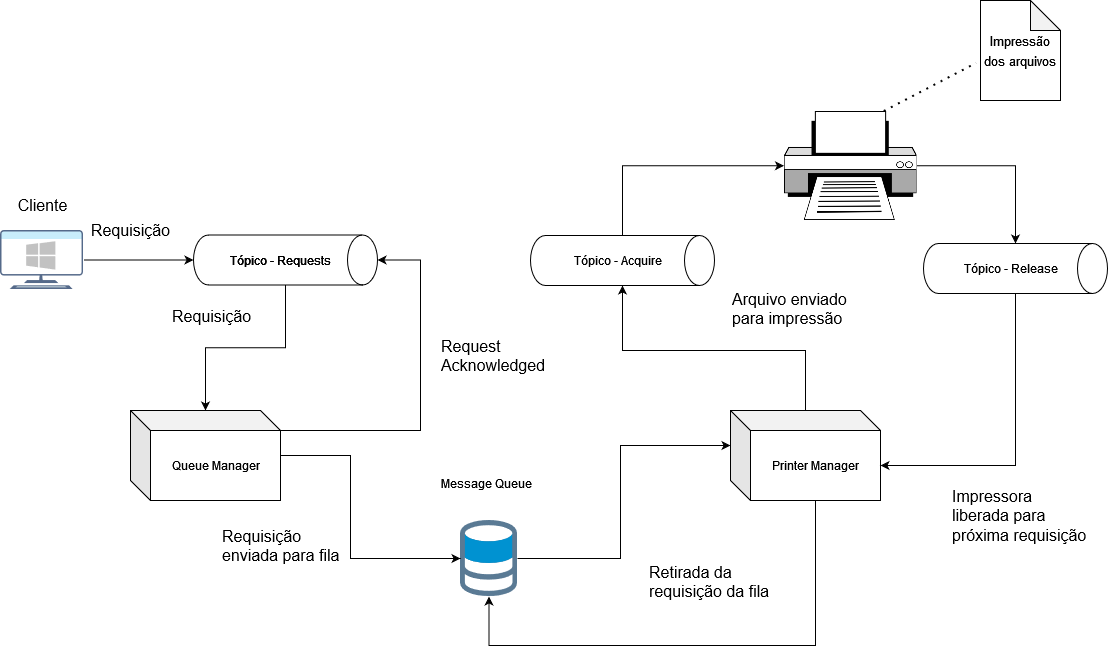

The diagram above was exported from draw.io. Its source (the exported page's mxGraphModel, read from the mxfile embedded in the PNG):
<mxGraphModel dx="2170" dy="1170" grid="1" gridSize="10" guides="1" tooltips="1" connect="1" arrows="1" fold="1" page="1" pageScale="1" pageWidth="1169" pageHeight="827" math="0" shadow="0">
  <root>
    <mxCell id="0" />
    <mxCell id="1" parent="0" />
    <mxCell id="g3imrcPaLC_jP5unhocE-56" style="edgeStyle=orthogonalEdgeStyle;rounded=0;orthogonalLoop=1;jettySize=auto;html=1;entryX=0;entryY=0;entryDx=0;entryDy=35;entryPerimeter=0;fontSize=13;" edge="1" parent="1" source="g3imrcPaLC_jP5unhocE-3" target="g3imrcPaLC_jP5unhocE-27">
      <mxGeometry relative="1" as="geometry">
        <Array as="points">
          <mxPoint x="650" y="649" />
          <mxPoint x="650" y="536" />
        </Array>
      </mxGeometry>
    </mxCell>
    <mxCell id="g3imrcPaLC_jP5unhocE-3" value="" style="shape=image;verticalLabelPosition=bottom;labelBackgroundColor=#ffffff;verticalAlign=top;aspect=fixed;imageAspect=0;image=data:image/svg+xml,(base64 omitted: 5004 chars);" vertex="1" parent="1">
      <mxGeometry x="490" y="611" width="57" height="76" as="geometry" />
    </mxCell>
    <mxCell id="g3imrcPaLC_jP5unhocE-13" style="edgeStyle=orthogonalEdgeStyle;rounded=0;orthogonalLoop=1;jettySize=auto;html=1;" edge="1" parent="1" source="g3imrcPaLC_jP5unhocE-4" target="g3imrcPaLC_jP5unhocE-5">
      <mxGeometry relative="1" as="geometry" />
    </mxCell>
    <mxCell id="g3imrcPaLC_jP5unhocE-4" value="" style="shape=image;verticalLabelPosition=bottom;labelBackgroundColor=#ffffff;verticalAlign=top;aspect=fixed;imageAspect=0;image=data:image/svg+xml,(base64 omitted: 5944 chars);" vertex="1" parent="1">
      <mxGeometry x="30.000000000000114" y="321" width="83" height="59" as="geometry" />
    </mxCell>
    <mxCell id="g3imrcPaLC_jP5unhocE-20" style="edgeStyle=orthogonalEdgeStyle;rounded=0;orthogonalLoop=1;jettySize=auto;html=1;" edge="1" parent="1" source="g3imrcPaLC_jP5unhocE-5" target="g3imrcPaLC_jP5unhocE-10">
      <mxGeometry relative="1" as="geometry" />
    </mxCell>
    <mxCell id="g3imrcPaLC_jP5unhocE-5" value="" style="shape=cylinder3;whiteSpace=wrap;html=1;boundedLbl=1;backgroundOutline=1;size=15;rotation=90;" vertex="1" parent="1">
      <mxGeometry x="290" y="258.5" width="50" height="184" as="geometry" />
    </mxCell>
    <mxCell id="g3imrcPaLC_jP5unhocE-22" style="edgeStyle=orthogonalEdgeStyle;rounded=0;orthogonalLoop=1;jettySize=auto;html=1;entryX=0;entryY=0.5;entryDx=0;entryDy=0;" edge="1" parent="1" source="g3imrcPaLC_jP5unhocE-10" target="g3imrcPaLC_jP5unhocE-3">
      <mxGeometry relative="1" as="geometry">
        <Array as="points">
          <mxPoint x="380" y="546" />
          <mxPoint x="380" y="649" />
        </Array>
      </mxGeometry>
    </mxCell>
    <mxCell id="g3imrcPaLC_jP5unhocE-10" value="" style="shape=cube;whiteSpace=wrap;html=1;boundedLbl=1;backgroundOutline=1;darkOpacity=0.05;darkOpacity2=0.1;" vertex="1" parent="1">
      <mxGeometry x="160" y="501" width="150" height="90" as="geometry" />
    </mxCell>
    <mxCell id="g3imrcPaLC_jP5unhocE-12" value="&lt;font style=&quot;font-size: 16px;&quot;&gt;Cliente&lt;/font&gt;" style="text;html=1;align=center;verticalAlign=middle;resizable=0;points=[];autosize=1;strokeColor=none;fillColor=none;" vertex="1" parent="1">
      <mxGeometry x="36.5" y="281" width="70" height="30" as="geometry" />
    </mxCell>
    <mxCell id="g3imrcPaLC_jP5unhocE-14" value="&lt;font style=&quot;font-size: 16px;&quot;&gt;Requisição&lt;/font&gt;" style="text;html=1;align=center;verticalAlign=middle;resizable=0;points=[];autosize=1;strokeColor=none;fillColor=none;" vertex="1" parent="1">
      <mxGeometry x="110" y="306" width="100" height="30" as="geometry" />
    </mxCell>
    <mxCell id="g3imrcPaLC_jP5unhocE-15" value="Tópico - Requests" style="text;html=1;align=center;verticalAlign=middle;resizable=0;points=[];autosize=1;strokeColor=none;fillColor=none;" vertex="1" parent="1">
      <mxGeometry x="250" y="336" width="120" height="30" as="geometry" />
    </mxCell>
    <mxCell id="g3imrcPaLC_jP5unhocE-67" style="edgeStyle=orthogonalEdgeStyle;rounded=0;orthogonalLoop=1;jettySize=auto;html=1;entryX=0.5;entryY=0;entryDx=0;entryDy=0;entryPerimeter=0;fontSize=13;exitX=0;exitY=0;exitDx=150;exitDy=20;exitPerimeter=0;" edge="1" parent="1" source="g3imrcPaLC_jP5unhocE-10" target="g3imrcPaLC_jP5unhocE-5">
      <mxGeometry relative="1" as="geometry">
        <mxPoint x="315" y="501" as="sourcePoint" />
        <mxPoint x="84" y="648" as="targetPoint" />
        <Array as="points">
          <mxPoint x="450" y="521" />
          <mxPoint x="450" y="351" />
        </Array>
      </mxGeometry>
    </mxCell>
    <mxCell id="g3imrcPaLC_jP5unhocE-16" value="Queue Manager" style="text;html=1;align=center;verticalAlign=middle;resizable=0;points=[];autosize=1;strokeColor=none;fillColor=none;" vertex="1" parent="1">
      <mxGeometry x="190" y="541" width="110" height="30" as="geometry" />
    </mxCell>
    <mxCell id="g3imrcPaLC_jP5unhocE-18" value="&lt;font style=&quot;font-size: 16px;&quot;&gt;Requisição&lt;/font&gt;" style="text;whiteSpace=wrap;html=1;" vertex="1" parent="1">
      <mxGeometry x="200" y="391" width="100" height="40" as="geometry" />
    </mxCell>
    <mxCell id="g3imrcPaLC_jP5unhocE-23" value="Message Queue" style="text;whiteSpace=wrap;html=1;" vertex="1" parent="1">
      <mxGeometry x="468.5" y="561" width="100" height="40" as="geometry" />
    </mxCell>
    <mxCell id="g3imrcPaLC_jP5unhocE-24" value="&lt;font style=&quot;font-size: 16px;&quot;&gt;Requisição enviada para fila&lt;/font&gt;" style="text;whiteSpace=wrap;html=1;" vertex="1" parent="1">
      <mxGeometry x="250" y="611" width="140" height="40" as="geometry" />
    </mxCell>
    <mxCell id="g3imrcPaLC_jP5unhocE-57" style="edgeStyle=orthogonalEdgeStyle;rounded=0;orthogonalLoop=1;jettySize=auto;html=1;entryX=0;entryY=0.5;entryDx=0;entryDy=0;entryPerimeter=0;fontSize=13;" edge="1" parent="1" source="g3imrcPaLC_jP5unhocE-26" target="g3imrcPaLC_jP5unhocE-40">
      <mxGeometry relative="1" as="geometry" />
    </mxCell>
    <mxCell id="g3imrcPaLC_jP5unhocE-26" value="" style="shape=image;verticalLabelPosition=bottom;labelBackgroundColor=default;verticalAlign=top;aspect=fixed;imageAspect=0;image=https://www.clipartmax.com/png/full/361-3614010_printer-black-and-white-printing-document-drawing-computer-printer-clip-art.png;" vertex="1" parent="1">
      <mxGeometry x="813.5" y="201.51" width="133" height="109.49" as="geometry" />
    </mxCell>
    <mxCell id="g3imrcPaLC_jP5unhocE-48" style="edgeStyle=orthogonalEdgeStyle;rounded=0;orthogonalLoop=1;jettySize=auto;html=1;fontSize=16;entryX=1;entryY=0.5;entryDx=0;entryDy=0;entryPerimeter=0;" edge="1" parent="1" source="g3imrcPaLC_jP5unhocE-27" target="g3imrcPaLC_jP5unhocE-34">
      <mxGeometry relative="1" as="geometry">
        <mxPoint x="770" y="381" as="targetPoint" />
        <Array as="points">
          <mxPoint x="835" y="441" />
          <mxPoint x="652" y="441" />
        </Array>
      </mxGeometry>
    </mxCell>
    <mxCell id="g3imrcPaLC_jP5unhocE-27" value="" style="shape=cube;whiteSpace=wrap;html=1;boundedLbl=1;backgroundOutline=1;darkOpacity=0.05;darkOpacity2=0.1;" vertex="1" parent="1">
      <mxGeometry x="760" y="501" width="150" height="90" as="geometry" />
    </mxCell>
    <mxCell id="g3imrcPaLC_jP5unhocE-61" style="edgeStyle=orthogonalEdgeStyle;rounded=0;orthogonalLoop=1;jettySize=auto;html=1;fontSize=13;exitX=0;exitY=0;exitDx=85;exitDy=90;exitPerimeter=0;entryX=0.5;entryY=1;entryDx=0;entryDy=0;" edge="1" parent="1" source="g3imrcPaLC_jP5unhocE-27" target="g3imrcPaLC_jP5unhocE-3">
      <mxGeometry relative="1" as="geometry">
        <mxPoint x="698" y="626" as="targetPoint" />
        <Array as="points">
          <mxPoint x="845" y="736" />
          <mxPoint x="519" y="736" />
        </Array>
      </mxGeometry>
    </mxCell>
    <mxCell id="g3imrcPaLC_jP5unhocE-28" value="Printer Manager" style="text;html=1;align=center;verticalAlign=middle;resizable=0;points=[];autosize=1;strokeColor=none;fillColor=none;" vertex="1" parent="1">
      <mxGeometry x="790" y="541" width="110" height="30" as="geometry" />
    </mxCell>
    <mxCell id="g3imrcPaLC_jP5unhocE-31" value="&lt;font style=&quot;font-size: 16px;&quot;&gt;Retirada da requisição da fila&lt;/font&gt;" style="text;whiteSpace=wrap;html=1;" vertex="1" parent="1">
      <mxGeometry x="677" y="647" width="140" height="40" as="geometry" />
    </mxCell>
    <mxCell id="g3imrcPaLC_jP5unhocE-32" style="edgeStyle=orthogonalEdgeStyle;rounded=0;orthogonalLoop=1;jettySize=auto;html=1;exitX=0.5;exitY=1;exitDx=0;exitDy=0;fontSize=16;" edge="1" parent="1" source="g3imrcPaLC_jP5unhocE-24" target="g3imrcPaLC_jP5unhocE-24">
      <mxGeometry relative="1" as="geometry" />
    </mxCell>
    <mxCell id="g3imrcPaLC_jP5unhocE-33" value="Tópico - Requests" style="text;html=1;align=center;verticalAlign=middle;resizable=0;points=[];autosize=1;strokeColor=none;fillColor=none;" vertex="1" parent="1">
      <mxGeometry x="250" y="335.5" width="120" height="30" as="geometry" />
    </mxCell>
    <mxCell id="g3imrcPaLC_jP5unhocE-51" style="edgeStyle=orthogonalEdgeStyle;rounded=0;orthogonalLoop=1;jettySize=auto;html=1;entryX=0;entryY=0.5;entryDx=0;entryDy=0;fontSize=16;exitX=0;exitY=0.5;exitDx=0;exitDy=0;exitPerimeter=0;" edge="1" parent="1" source="g3imrcPaLC_jP5unhocE-34" target="g3imrcPaLC_jP5unhocE-26">
      <mxGeometry relative="1" as="geometry" />
    </mxCell>
    <mxCell id="g3imrcPaLC_jP5unhocE-34" value="" style="shape=cylinder3;whiteSpace=wrap;html=1;boundedLbl=1;backgroundOutline=1;size=15;rotation=90;" vertex="1" parent="1">
      <mxGeometry x="627" y="259" width="50" height="184" as="geometry" />
    </mxCell>
    <mxCell id="g3imrcPaLC_jP5unhocE-35" value="Tópico - Acquire" style="text;html=1;align=center;verticalAlign=middle;resizable=0;points=[];autosize=1;strokeColor=none;fillColor=none;" vertex="1" parent="1">
      <mxGeometry x="592" y="336" width="110" height="30" as="geometry" />
    </mxCell>
    <mxCell id="g3imrcPaLC_jP5unhocE-59" style="edgeStyle=orthogonalEdgeStyle;rounded=0;orthogonalLoop=1;jettySize=auto;html=1;entryX=0;entryY=0;entryDx=150;entryDy=55;entryPerimeter=0;fontSize=13;exitX=1;exitY=0.5;exitDx=0;exitDy=0;exitPerimeter=0;" edge="1" parent="1" source="g3imrcPaLC_jP5unhocE-40" target="g3imrcPaLC_jP5unhocE-27">
      <mxGeometry relative="1" as="geometry">
        <mxPoint x="1140" y="421" as="sourcePoint" />
      </mxGeometry>
    </mxCell>
    <mxCell id="g3imrcPaLC_jP5unhocE-40" value="" style="shape=cylinder3;whiteSpace=wrap;html=1;boundedLbl=1;backgroundOutline=1;size=15;rotation=90;" vertex="1" parent="1">
      <mxGeometry x="1020" y="267" width="50" height="184" as="geometry" />
    </mxCell>
    <mxCell id="g3imrcPaLC_jP5unhocE-41" value="Tópico - Release" style="text;html=1;align=center;verticalAlign=middle;resizable=0;points=[];autosize=1;strokeColor=none;fillColor=none;" vertex="1" parent="1">
      <mxGeometry x="980" y="344" width="120" height="30" as="geometry" />
    </mxCell>
    <mxCell id="g3imrcPaLC_jP5unhocE-52" value="&lt;font style=&quot;font-size: 13px;&quot;&gt;Impressão dos arquivos&lt;/font&gt;" style="shape=note;whiteSpace=wrap;html=1;backgroundOutline=1;darkOpacity=0.05;fontSize=16;" vertex="1" parent="1">
      <mxGeometry x="1010" y="91" width="80" height="100" as="geometry" />
    </mxCell>
    <mxCell id="g3imrcPaLC_jP5unhocE-53" value="" style="endArrow=none;dashed=1;html=1;dashPattern=1 3;strokeWidth=2;rounded=0;fontSize=16;exitX=0.75;exitY=0;exitDx=0;exitDy=0;entryX=-0.054;entryY=0.624;entryDx=0;entryDy=0;entryPerimeter=0;" edge="1" parent="1" source="g3imrcPaLC_jP5unhocE-26" target="g3imrcPaLC_jP5unhocE-52">
      <mxGeometry width="50" height="50" relative="1" as="geometry">
        <mxPoint x="1030" y="211" as="sourcePoint" />
        <mxPoint x="1080" y="161" as="targetPoint" />
      </mxGeometry>
    </mxCell>
    <mxCell id="g3imrcPaLC_jP5unhocE-68" value="&lt;font style=&quot;font-size: 16px;&quot;&gt;Request Acknowledged&lt;/font&gt;" style="text;whiteSpace=wrap;html=1;" vertex="1" parent="1">
      <mxGeometry x="468.5" y="421" width="140" height="40" as="geometry" />
    </mxCell>
    <mxCell id="g3imrcPaLC_jP5unhocE-71" value="&lt;font style=&quot;font-size: 16px;&quot;&gt;Arquivo enviado para impressão&lt;/font&gt;" style="text;whiteSpace=wrap;html=1;" vertex="1" parent="1">
      <mxGeometry x="760" y="374" width="140" height="40" as="geometry" />
    </mxCell>
    <mxCell id="g3imrcPaLC_jP5unhocE-72" value="&lt;font style=&quot;font-size: 16px;&quot;&gt;Impressora liberada para próxima requisição&lt;/font&gt;" style="text;whiteSpace=wrap;html=1;" vertex="1" parent="1">
      <mxGeometry x="980" y="571" width="140" height="40" as="geometry" />
    </mxCell>
  </root>
</mxGraphModel>